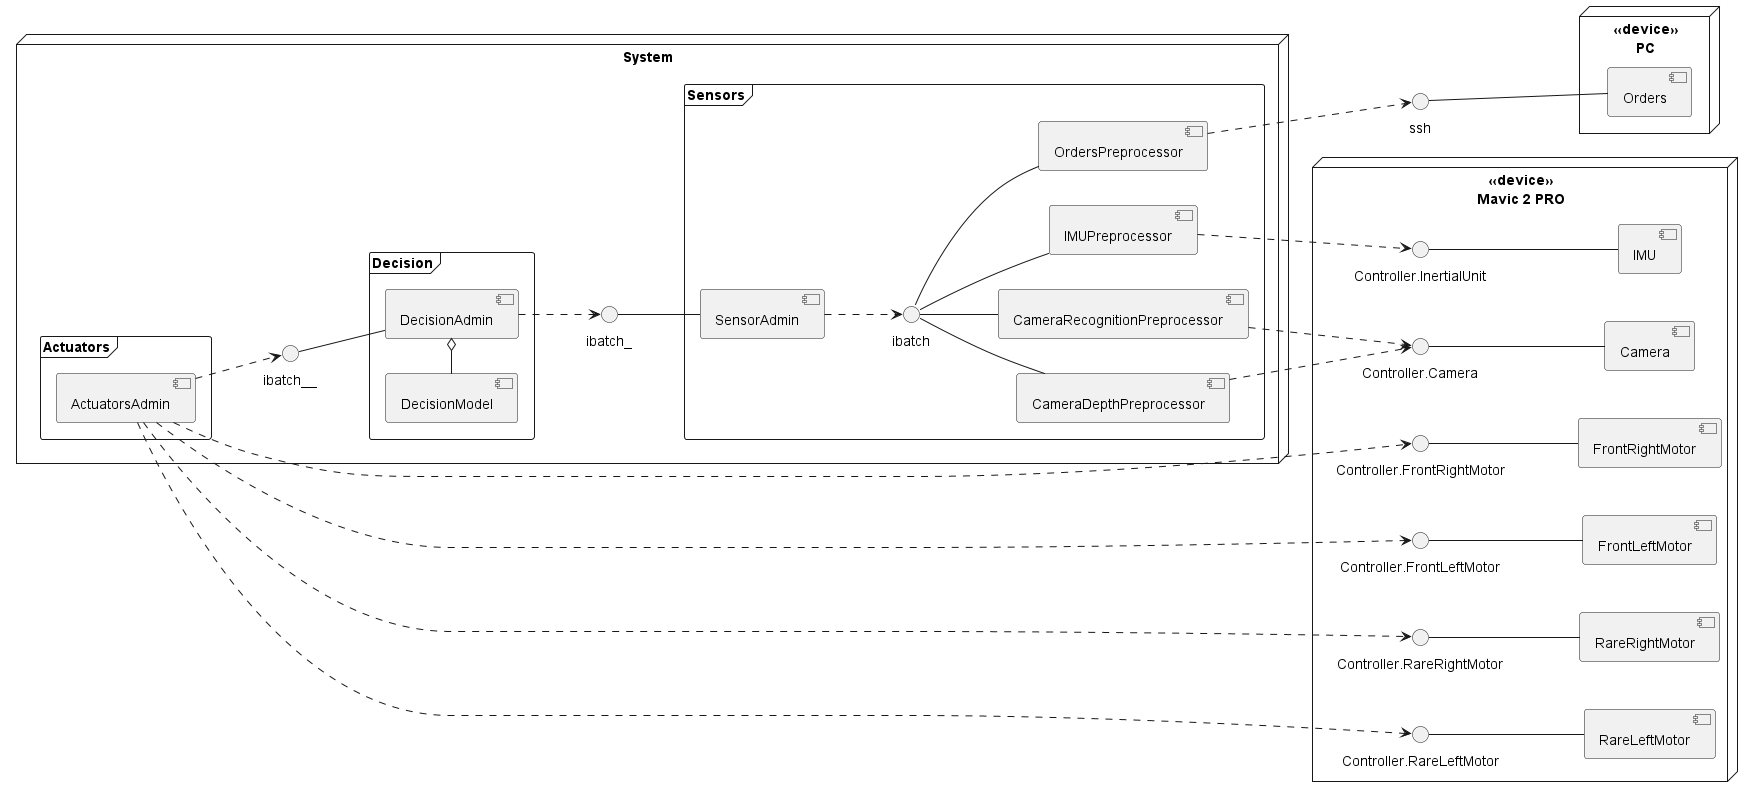

The diagram above was rendered by PlantUML. Its source (embedded in the PNG):
@startuml
'https://plantuml.com/component-diagram

left to right direction





node "<<device>>\nPC"{
    [Orders]
}
    [Orders] -up- ssh

node "System"{

    frame "Sensors"{
        top to bottom direction
        [OrdersPreprocessor]
        [CameraDepthPreprocessor]
        [CameraDepthPreprocessor]
        [CameraRecognitionPreprocessor]
        [IMUPreprocessor]
        [SensorAdmin]

        [CameraRecognitionPreprocessor] -up- ibatch
        [CameraDepthPreprocessor] -up- ibatch
        [IMUPreprocessor] -up- ibatch
        [OrdersPreprocessor] -up- ibatch
        [SensorAdmin] .down.> ibatch
    }

    [SensorAdmin] -up- ibatch_

    frame "Decision"{
        left to right direction
        [DecisionAdmin]
        [DecisionAdmin] ..> ibatch_
        [DecisionModel] -right-o [DecisionAdmin]
    }

    [DecisionAdmin] -up- ibatch__
    frame "Actuators"{
        [ActuatorsAdmin]
        [ActuatorsAdmin] .down.> ibatch__
    }

}




node  "<<device>>\nMavic 2 PRO"{
    [Camera]
    [IMU]

    [Camera] -up- Controller.Camera
    [IMU] -up- Controller.InertialUnit

}

node  "<<device>>\nMavic 2 PRO"{
    [RareLeftMotor]
    [RareRightMotor]
    [FrontLeftMotor]
    [FrontRightMotor]

    [RareLeftMotor] -up- Controller.RareLeftMotor
    [RareRightMotor] -up- Controller.RareRightMotor
    [FrontLeftMotor] -up- Controller.FrontLeftMotor
    [FrontRightMotor] -up- Controller.FrontRightMotor

    [ActuatorsAdmin] ..>   Controller.RareLeftMotor
    [ActuatorsAdmin] ..>  Controller.RareRightMotor
    [ActuatorsAdmin] ..>  Controller.FrontLeftMotor
    [ActuatorsAdmin] ..>  Controller.FrontRightMotor
}


[CameraDepthPreprocessor] ..> Controller.Camera
[CameraRecognitionPreprocessor] ..> Controller.Camera
[IMUPreprocessor] ..> Controller.InertialUnit
[OrdersPreprocessor] ..> ssh




@enduml